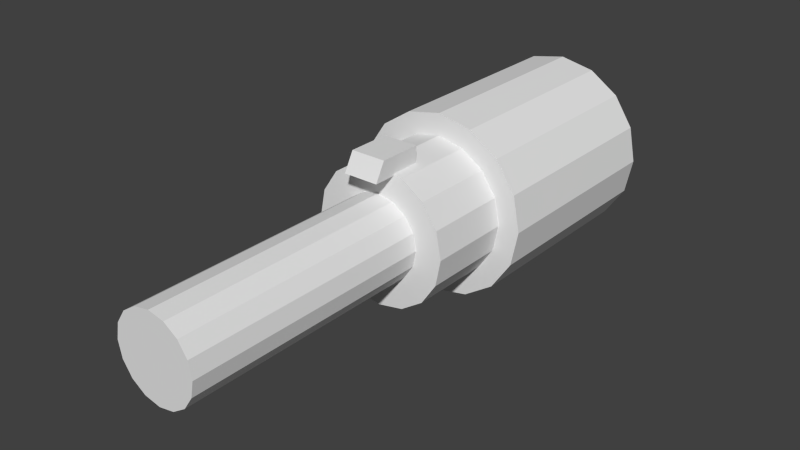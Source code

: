 # Source: g_conc.blend  (saved by Blender 2.72.0; exported with 4.5.12 LTS)
import bpy
from mathutils import Matrix  # noqa: F401  (used for matrix-valued properties, if any)

bpy.ops.wm.read_factory_settings(use_empty=True)
scene = bpy.context.scene
scene.name = 'Scene'

# ---- collections
col_collection_1 = bpy.data.collections.new('Collection 1'); scene.collection.children.link(col_collection_1)

# ---- world
world_world = bpy.data.worlds.new('World'); scene.world = world_world
world_world.color = (0.05088, 0.05088, 0.05088)
world_world.use_sun_shadow = False
world_world.sun_shadow_jitter_overblur = 0.0
world_world.cycles.sampling_method = 'MANUAL'
world_world.cycles.sample_map_resolution = 256

# ---- meshes
me_cylinder_253 = bpy.data.meshes.new('Cylinder.253')
me_cylinder_253.from_pydata([(0.0, 0.07703, 0.06064), (0.0, 0.008445, 0.06064), (0.01166, 0.07703, 0.05832), (0.01166, 0.008445, 0.05832), (0.02154, 0.07703, 0.05172), (0.02154, 0.008445, 0.05172), (0.02815, 0.07703, 0.04183), (0.02815, 0.008445, 0.04183), (0.03047, 0.07703, 0.03017), (0.03047, 0.008445, 0.03017), (0.02815, 0.07703, 0.01851), (0.02815, 0.008445, 0.01851), (0.02154, 0.07703, 0.00863), (0.02154, 0.008445, 0.00863), (0.01166, 0.07703, 0.002025), (0.01166, 0.008445, 0.002025), (4.601e-09, 0.07703, -0.0002942), (4.601e-09, 0.008445, -0.0002942), (-0.01166, 0.07703, 0.002025), (-0.01166, 0.008445, 0.002025), (-0.02154, 0.07703, 0.00863), (-0.02154, 0.008445, 0.00863), (-0.02815, 0.07703, 0.01851), (-0.02815, 0.008445, 0.01851), (-0.03047, 0.07703, 0.03017), (-0.03047, 0.008445, 0.03017), (-0.02815, 0.07703, 0.04183), (-0.02815, 0.008445, 0.04183), (-0.02154, 0.07703, 0.05172), (-0.02154, 0.008445, 0.05172), (-0.01166, 0.07703, 0.05832), (-0.01166, 0.008445, 0.05832), (2.722e-10, 0.008445, 0.05338), (0.00888, 0.008445, 0.05161), (0.01641, 0.008445, 0.04658), (0.02144, 0.008445, 0.03905), (0.0232, 0.008445, 0.03017), (0.02144, 0.008445, 0.02129), (0.01641, 0.008445, 0.01377), (0.00888, 0.008445, 0.008736), (3.776e-09, 0.008445, 0.00697), (-0.00888, 0.008445, 0.008736), (-0.01641, 0.008445, 0.01377), (-0.02144, 0.008445, 0.02129), (-0.0232, 0.008445, 0.03017), (-0.02144, 0.008445, 0.03905), (-0.01641, 0.008445, 0.04658), (-0.00888, 0.008445, 0.05161), (0.005868, -0.02392, 0.0577), (0.005868, -0.009698, 0.0577), (-0.005868, -0.009698, 0.0577), (-0.005868, -0.02392, 0.0577), (0.005868, -0.02728, 0.05159), (0.005868, -0.009698, 0.05159), (-0.005868, -0.009698, 0.05159), (-0.005868, -0.02728, 0.05159), (-0.005424, -0.1034, 0.04327), (-0.01002, -0.1034, 0.0402), (-0.01309, -0.1034, 0.0356), (-0.01417, -0.1034, 0.03017), (-0.01309, -0.1034, 0.02475), (-0.01002, -0.1034, 0.02015), (-0.005424, -0.1034, 0.01708), (2.969e-09, -0.1034, 0.016), (0.005424, -0.1034, 0.01708), (0.01002, -0.1034, 0.02015), (0.01309, -0.1034, 0.02475), (0.01417, -0.1034, 0.03017), (0.01309, -0.1034, 0.0356), (0.01002, -0.1034, 0.0402), (0.005424, -0.1034, 0.04327), (8.288e-10, -0.1034, 0.04435), (8.288e-10, -0.01976, 0.04435), (0.005424, -0.01976, 0.04327), (0.01002, -0.01976, 0.0402), (0.01309, -0.01976, 0.0356), (0.01417, -0.01976, 0.03017), (0.01309, -0.01976, 0.02475), (0.01002, -0.01976, 0.02015), (0.005424, -0.01976, 0.01708), (2.969e-09, -0.01976, 0.016), (-0.005424, -0.01976, 0.01708), (-0.01002, -0.01976, 0.02015), (-0.01309, -0.01976, 0.02475), (-0.01417, -0.01976, 0.03017), (-0.01309, -0.01976, 0.0356), (-0.01002, -0.01976, 0.0402), (-0.005424, -0.01976, 0.04327), (-0.00888, -0.01976, 0.05161), (-0.01641, -0.01976, 0.04658), (-0.02144, -0.01976, 0.03905), (-0.0232, -0.01976, 0.03017), (-0.02144, -0.01976, 0.02129), (-0.01641, -0.01976, 0.01377), (-0.00888, -0.01976, 0.008736), (3.776e-09, -0.01976, 0.00697), (0.00888, -0.01976, 0.008736), (0.01641, -0.01976, 0.01377), (0.02144, -0.01976, 0.02129), (0.0232, -0.01976, 0.03017), (0.02144, -0.01976, 0.03905), (0.01641, -0.01976, 0.04658), (0.00888, -0.01976, 0.05161), (2.722e-10, -0.01976, 0.05338), (2.09e-10, 0.07703, 0.05503), (0.009513, 0.07703, 0.05314), (0.01758, 0.07703, 0.04775), (0.02297, 0.07703, 0.03969), (0.02486, 0.07703, 0.03017), (0.02297, 0.07703, 0.02066), (0.01758, 0.07703, 0.0126), (0.009513, 0.07703, 0.007208), (3.962e-09, 0.07703, 0.005316), (-0.009513, 0.07703, 0.007208), (-0.01758, 0.07703, 0.0126), (-0.02297, 0.07703, 0.02066), (-0.02486, 0.07703, 0.03017), (-0.02297, 0.07703, 0.03969), (-0.01758, 0.07703, 0.04775), (-0.009513, 0.07703, 0.05314), (2.692e-10, 0.0836, 0.05503), (0.009513, 0.0836, 0.05314), (0.01758, 0.0836, 0.04775), (0.02297, 0.0836, 0.03969), (0.02486, 0.0836, 0.03017), (0.02297, 0.0836, 0.02066), (0.01758, 0.0836, 0.0126), (0.009513, 0.0836, 0.007208), (4.023e-09, 0.0836, 0.005316), (-0.009513, 0.0836, 0.007208), (-0.01758, 0.0836, 0.0126), (-0.02297, 0.0836, 0.02066), (-0.02486, 0.0836, 0.03017), (-0.02297, 0.0836, 0.03969), (-0.01758, 0.0836, 0.04775), (-0.009513, 0.0836, 0.05314)], [], [(0, 1, 3, 2), (2, 3, 5, 4), (4, 5, 7, 6), (6, 7, 9, 8), (8, 9, 11, 10), (10, 11, 13, 12), (12, 13, 15, 14), (14, 15, 17, 16), (16, 17, 19, 18), (18, 19, 21, 20), (20, 21, 23, 22), (22, 23, 25, 24), (24, 25, 27, 26), (26, 27, 29, 28), (13, 11, 37, 38), (30, 31, 1, 0), (28, 29, 31, 30), (2, 4, 106, 105), (19, 17, 40, 41), (25, 23, 43, 44), (9, 7, 35, 36), (31, 29, 46, 47), (15, 13, 38, 39), (21, 19, 41, 42), (5, 3, 33, 34), (27, 25, 44, 45), (11, 9, 36, 37), (1, 31, 47, 32), (3, 1, 32, 33), (17, 15, 39, 40), (23, 21, 42, 43), (7, 5, 34, 35), (29, 27, 45, 46), (71, 56, 57, 58, 59, 60, 61, 62, 63, 64, 65, 66, 67, 68, 69, 70), (80, 79, 64, 63), (82, 81, 62, 61), (84, 83, 60, 59), (73, 72, 71, 70), (86, 85, 58, 57), (75, 74, 69, 68), (72, 87, 56, 71), (77, 76, 67, 66), (79, 78, 65, 64), (81, 80, 63, 62), (83, 82, 61, 60), (85, 84, 59, 58), (74, 73, 70, 69), (87, 86, 57, 56), (76, 75, 68, 67), (78, 77, 66, 65), (95, 96, 79, 80), (97, 98, 77, 78), (99, 100, 75, 76), (88, 89, 86, 87), (101, 102, 73, 74), (90, 91, 84, 85), (92, 93, 82, 83), (94, 95, 80, 81), (96, 97, 78, 79), (98, 99, 76, 77), (103, 88, 87, 72), (100, 101, 74, 75), (89, 90, 85, 86), (102, 103, 72, 73), (91, 92, 83, 84), (93, 94, 81, 82), (32, 47, 88, 103), (37, 36, 99, 98), (39, 38, 97, 96), (41, 40, 95, 94), (43, 42, 93, 92), (45, 44, 91, 90), (34, 33, 102, 101), (47, 46, 89, 88), (36, 35, 100, 99), (38, 37, 98, 97), (40, 39, 96, 95), (42, 41, 94, 93), (44, 43, 92, 91), (32, 103, 102, 33), (46, 45, 90, 89), (35, 34, 101, 100), (51, 50, 54, 55), (50, 49, 53, 54), (49, 48, 52, 53), (48, 51, 55, 52), (55, 54, 53, 52), (48, 49, 50, 51), (107, 108, 124, 123), (24, 26, 117, 116), (8, 10, 109, 108), (30, 0, 104, 119), (0, 2, 105, 104), (14, 16, 112, 111), (20, 22, 115, 114), (4, 6, 107, 106), (26, 28, 118, 117), (10, 12, 110, 109), (16, 18, 113, 112), (22, 24, 116, 115), (6, 8, 108, 107), (28, 30, 119, 118), (12, 14, 111, 110), (18, 20, 114, 113), (120, 121, 122, 123, 124, 125, 126, 127, 128, 129, 130, 131, 132, 133, 134, 135), (118, 119, 135, 134), (105, 106, 122, 121), (116, 117, 133, 132), (114, 115, 131, 130), (112, 113, 129, 128), (110, 111, 127, 126), (108, 109, 125, 124), (119, 104, 120, 135), (106, 107, 123, 122), (117, 118, 134, 133), (104, 105, 121, 120), (115, 116, 132, 131), (113, 114, 130, 129), (111, 112, 128, 127), (109, 110, 126, 125)])
_uv = me_cylinder_253.uv_layers.new(name='UVMap')
_uv.uv.foreach_set('vector', [0.3695, 0.1923, 0.004162, 0.1923, 0.004162, 0.1716, 0.3695, 0.1716, 0.3695, 0.1781, 0.004162, 0.1781, 0.004162, 0.1444, 0.3695, 0.1444, 0.3695, 0.1509, 0.004162, 0.1509, 0.004162, 0.1302, 0.3695, 0.1302, 0.3695, 0.1302, 0.004162, 0.1302, 0.004162, 0.1095, 0.3695, 0.1095, 0.3695, 0.1095, 0.004162, 0.1095, 0.004162, 0.08873, 0.3695, 0.08873, 0.3695, 0.08873, 0.004162, 0.08873, 0.004162, 0.06801, 0.3695, 0.06801, 0.3695, 0.06801, 0.004162, 0.06801, 0.004163, 0.04729, 0.3695, 0.04729, 0.3695, 0.04729, 0.004163, 0.04729, 0.004163, 0.02656, 0.3695, 0.02656, 0.3695, 0.02656, 0.004163, 0.02656, 0.004163, 0.005841, 0.3695, 0.005841, 0.3695, 0.3374, 0.004162, 0.3374, 0.004162, 0.3167, 0.3695, 0.3167, 0.3695, 0.3167, 0.004162, 0.3167, 0.004162, 0.296, 0.3695, 0.296, 0.3695, 0.296, 0.004162, 0.296, 0.004162, 0.2752, 0.3695, 0.2752, 0.3695, 0.2752, 0.004162, 0.2752, 0.004162, 0.2545, 0.3695, 0.2545, 0.3695, 0.2545, 0.004162, 0.2545, 0.004162, 0.2338, 0.3695, 0.2338, 0.8736, 0.1614, 0.9023, 0.2035, 0.8731, 0.2154, 0.8512, 0.1833, 0.3695, 0.2131, 0.004162, 0.2131, 0.004162, 0.1923, 0.3695, 0.1923, 0.3695, 0.2393, 0.004162, 0.2393, 0.004162, 0.2076, 0.3695, 0.2076, 0.3695, 0.1716, 0.3695, 0.1509, 0.3695, 0.1509, 0.3695, 0.1716, 0.7288, 0.1333, 0.7796, 0.1234, 0.7796, 0.1544, 0.7409, 0.1619, 0.6468, 0.2532, 0.6569, 0.2035, 0.6861, 0.2154, 0.6784, 0.2532, 0.9125, 0.2532, 0.9023, 0.3029, 0.8731, 0.2911, 0.8808, 0.2532, 0.7288, 0.3732, 0.6857, 0.345, 0.7081, 0.3231, 0.7409, 0.3446, 0.8305, 0.1333, 0.8736, 0.1614, 0.8512, 0.1833, 0.8183, 0.1619, 0.6857, 0.1614, 0.7288, 0.1333, 0.7409, 0.1619, 0.7081, 0.1833, 0.8736, 0.345, 0.8305, 0.3732, 0.8183, 0.3446, 0.8512, 0.3231, 0.6569, 0.3029, 0.6468, 0.2532, 0.6784, 0.2532, 0.6861, 0.2911, 0.9023, 0.2035, 0.9125, 0.2532, 0.8808, 0.2532, 0.8731, 0.2154, 0.7796, 0.3831, 0.7288, 0.3732, 0.7409, 0.3446, 0.7796, 0.3521, 0.8305, 0.3732, 0.7796, 0.3831, 0.7796, 0.3521, 0.8183, 0.3446, 0.7796, 0.1234, 0.8305, 0.1333, 0.8183, 0.1619, 0.7796, 0.1544, 0.6569, 0.2035, 0.6857, 0.1614, 0.7081, 0.1833, 0.6861, 0.2154, 0.9023, 0.3029, 0.8736, 0.345, 0.8512, 0.3231, 0.8731, 0.2911, 0.6857, 0.345, 0.6569, 0.3029, 0.6861, 0.2911, 0.7081, 0.3231, 0.7799, 0.3816, 0.7297, 0.3716, 0.6871, 0.3431, 0.6587, 0.3006, 0.6487, 0.2503, 0.6587, 0.2001, 0.6871, 0.1575, 0.7297, 0.1291, 0.7799, 0.1191, 0.8301, 0.1291, 0.8727, 0.1575, 0.9012, 0.2001, 0.9112, 0.2503, 0.9012, 0.3006, 0.8727, 0.3431, 0.8301, 0.3716, 0.3709, 0.3516, 0.3709, 0.3762, 0.003421, 0.3762, 0.003421, 0.3516, 0.3709, 0.6949, 0.3709, 0.7195, 0.003421, 0.7195, 0.003421, 0.6949, 0.3709, 0.6459, 0.3709, 0.6704, 0.003421, 0.6704, 0.003421, 0.6459, 0.3709, 0.5233, 0.3709, 0.5478, 0.003421, 0.5478, 0.003421, 0.5233, 0.3709, 0.5983, 0.3709, 0.6335, 0.003421, 0.6335, 0.003421, 0.5983, 0.3709, 0.4731, 0.3709, 0.5154, 0.003421, 0.5154, 0.003421, 0.4731, 0.3709, 0.5478, 0.3709, 0.5723, 0.003421, 0.5723, 0.003421, 0.5478, 0.3709, 0.4252, 0.3709, 0.4497, 0.003421, 0.4497, 0.003421, 0.4252, 0.3709, 0.3762, 0.3709, 0.4007, 0.003421, 0.4007, 0.003421, 0.3762, 0.3709, 0.7195, 0.3709, 0.744, 0.003421, 0.744, 0.003421, 0.7195, 0.3709, 0.6704, 0.3709, 0.6949, 0.003421, 0.6949, 0.003421, 0.6704, 0.3709, 0.6214, 0.3709, 0.6459, 0.003421, 0.6459, 0.003421, 0.6214, 0.3709, 0.4988, 0.3709, 0.5233, 0.003421, 0.5233, 0.003421, 0.4988, 0.3709, 0.5665, 0.3709, 0.6105, 0.003421, 0.6105, 0.003421, 0.5665, 0.3709, 0.4497, 0.3709, 0.4742, 0.003421, 0.4742, 0.003421, 0.4497, 0.3709, 0.4007, 0.3709, 0.4252, 0.003421, 0.4252, 0.003421, 0.4007, 0.7799, 0.0355, 0.8621, 0.05185, 0.8301, 0.1291, 0.7799, 0.1191, 0.9318, 0.09842, 0.9784, 0.1681, 0.9012, 0.2001, 0.8727, 0.1575, 0.9948, 0.2503, 0.9784, 0.3326, 0.9012, 0.3006, 0.9112, 0.2503, 0.6977, 0.4488, 0.628, 0.4023, 0.6871, 0.3431, 0.7297, 0.3716, 0.9318, 0.4023, 0.8621, 0.4488, 0.8301, 0.3716, 0.8727, 0.3431, 0.5814, 0.3326, 0.5651, 0.2503, 0.6487, 0.2503, 0.6587, 0.3006, 0.5814, 0.1681, 0.628, 0.09842, 0.6871, 0.1575, 0.6587, 0.2001, 0.6977, 0.05185, 0.7799, 0.0355, 0.7799, 0.1191, 0.7297, 0.1291, 0.8621, 0.05185, 0.9318, 0.09842, 0.8727, 0.1575, 0.8301, 0.1291, 0.9784, 0.1681, 0.9948, 0.2503, 0.9112, 0.2503, 0.9012, 0.2001, 0.7799, 0.4652, 0.6977, 0.4488, 0.7297, 0.3716, 0.7799, 0.3816, 0.9784, 0.3326, 0.9318, 0.4023, 0.8727, 0.3431, 0.9012, 0.3006, 0.628, 0.4023, 0.5814, 0.3326, 0.6587, 0.3006, 0.6871, 0.3431, 0.8621, 0.4488, 0.7799, 0.4652, 0.7799, 0.3816, 0.8301, 0.3716, 0.5651, 0.2503, 0.5814, 0.1681, 0.6587, 0.2001, 0.6487, 0.2503, 0.628, 0.09842, 0.6977, 0.05185, 0.7297, 0.1291, 0.6871, 0.1575, 0.5603, 0.1711, 0.5603, 0.192, 0.3802, 0.192, 0.3802, 0.1711, 0.5603, 0.06634, 0.5603, 0.08728, 0.3802, 0.08728, 0.3802, 0.06634, 0.5603, 0.02445, 0.5603, 0.04539, 0.3802, 0.04539, 0.3802, 0.02445, 0.5603, 0.3176, 0.5603, 0.3386, 0.3802, 0.3386, 0.3802, 0.3176, 0.5603, 0.2758, 0.5603, 0.2967, 0.3802, 0.2967, 0.3802, 0.2758, 0.5603, 0.2339, 0.5603, 0.2548, 0.3802, 0.2548, 0.3802, 0.2339, 0.5603, 0.1292, 0.5603, 0.1501, 0.3802, 0.1501, 0.3802, 0.1292, 0.5603, 0.192, 0.5603, 0.2129, 0.3802, 0.2129, 0.3802, 0.192, 0.5603, 0.08728, 0.5603, 0.1082, 0.3802, 0.1082, 0.3802, 0.08728, 0.5603, 0.04539, 0.5603, 0.06634, 0.3802, 0.06634, 0.3802, 0.04539, 0.5603, 0.003508, 0.5603, 0.02445, 0.3802, 0.02445, 0.3802, 0.003508, 0.5603, 0.2967, 0.5603, 0.3176, 0.3802, 0.3176, 0.3802, 0.2967, 0.5603, 0.2548, 0.5603, 0.2758, 0.3802, 0.2758, 0.3802, 0.2548, 0.3815, 0.1849, 0.5592, 0.1849, 0.5592, 0.136, 0.3815, 0.136, 0.5603, 0.2129, 0.5603, 0.2339, 0.3802, 0.2339, 0.3802, 0.2129, 0.5603, 0.1082, 0.5603, 0.1292, 0.3802, 0.1292, 0.3802, 0.1082, 0.3753, 0.9982, 0.4528, 0.9982, 0.4528, 0.9406, 0.357, 0.9406, 0.3547, 0.9659, 0.4186, 0.9659, 0.4186, 0.9438, 0.3547, 0.9438, 0.4528, 0.9982, 0.3753, 0.9982, 0.357, 0.9406, 0.4528, 0.9406, 0.382, 0.9952, 0.3463, 0.9952, 0.3463, 0.9731, 0.382, 0.9731, 0.441, 0.9432, 0.441, 0.9968, 0.4671, 0.9968, 0.4671, 0.9432, 0.3819, 0.9734, 0.4508, 0.9734, 0.4508, 0.9952, 0.3819, 0.9952, 0.9688, 0.7021, 0.9688, 0.693, 0.9945, 0.693, 0.9945, 0.7021, 0.3695, 0.2752, 0.3695, 0.2545, 0.3695, 0.2545, 0.3695, 0.2752, 0.3695, 0.1095, 0.3695, 0.08873, 0.3695, 0.08873, 0.3695, 0.1095, 0.3695, 0.2131, 0.3695, 0.1923, 0.3695, 0.1923, 0.3695, 0.2131, 0.3695, 0.1923, 0.3695, 0.1716, 0.3695, 0.1716, 0.3695, 0.1923, 0.3695, 0.04729, 0.3695, 0.02656, 0.3695, 0.02656, 0.3695, 0.04729, 0.3695, 0.3167, 0.3695, 0.296, 0.3695, 0.296, 0.3695, 0.3167, 0.3695, 0.1509, 0.3695, 0.1302, 0.3695, 0.1302, 0.3695, 0.1509, 0.3695, 0.2545, 0.3695, 0.2338, 0.3695, 0.2338, 0.3695, 0.2545, 0.3695, 0.08873, 0.3695, 0.06801, 0.3695, 0.06801, 0.3695, 0.08873, 0.3695, 0.02656, 0.3695, 0.005841, 0.3695, 0.005841, 0.3695, 0.02656, 0.3695, 0.296, 0.3695, 0.2752, 0.3695, 0.2752, 0.3695, 0.296, 0.3695, 0.1302, 0.3695, 0.1095, 0.3695, 0.1095, 0.3695, 0.1302, 0.3695, 0.2338, 0.3695, 0.2131, 0.3695, 0.2131, 0.3695, 0.2338, 0.3695, 0.06801, 0.3695, 0.04729, 0.3695, 0.04729, 0.3695, 0.06801, 0.3695, 0.3374, 0.3695, 0.3167, 0.3695, 0.3167, 0.3695, 0.3374, 0.7815, 0.4496, 0.7036, 0.4344, 0.6376, 0.3913, 0.5935, 0.3269, 0.578, 0.2508, 0.5935, 0.1747, 0.6376, 0.1102, 0.7036, 0.06712, 0.7815, 0.05199, 0.8593, 0.06712, 0.9253, 0.1102, 0.9694, 0.1747, 0.9849, 0.2508, 0.9694, 0.3269, 0.9253, 0.3913, 0.8593, 0.4344, 0.9688, 0.8975, 0.9688, 0.8586, 0.9945, 0.8586, 0.9945, 0.8975, 0.9688, 0.7669, 0.9688, 0.7281, 0.9945, 0.7281, 0.9945, 0.7669, 0.9688, 0.9326, 0.9688, 0.9235, 0.9945, 0.9235, 0.9945, 0.9326, 0.9688, 0.8975, 0.9688, 0.9235, 0.9945, 0.9235, 0.9945, 0.8975, 0.9688, 0.8128, 0.9688, 0.8586, 0.9945, 0.8586, 0.9945, 0.8128, 0.9688, 0.7281, 0.9688, 0.7669, 0.9945, 0.7669, 0.9945, 0.7281, 0.9688, 0.693, 0.9688, 0.7021, 0.9945, 0.7021, 0.9945, 0.693, 0.9688, 0.8586, 0.9688, 0.8128, 0.9945, 0.8128, 0.9945, 0.8586, 0.9688, 0.7281, 0.9688, 0.7021, 0.9945, 0.7021, 0.9945, 0.7281, 0.9688, 0.9235, 0.9688, 0.8975, 0.9945, 0.8975, 0.9945, 0.9235, 0.9688, 0.8128, 0.9688, 0.7669, 0.9945, 0.7669, 0.9945, 0.8128, 0.9688, 0.9235, 0.9688, 0.9326, 0.9945, 0.9326, 0.9945, 0.9235, 0.9688, 0.8586, 0.9688, 0.8975, 0.9945, 0.8975, 0.9945, 0.8586, 0.9688, 0.7669, 0.9688, 0.8128, 0.9945, 0.8128, 0.9945, 0.7669, 0.9688, 0.7021, 0.9688, 0.7281, 0.9945, 0.7281, 0.9945, 0.7021])
me_cylinder_253.use_remesh_preserve_volume = False
me_cylinder_253.use_remesh_preserve_attributes = False
me_cylinder_253.use_mirror_vertex_groups = False
me_cylinder_253.update()

# ---- objects
ob_cylinder = bpy.data.objects.new('Cylinder', me_cylinder_253)

# ---- transforms, parenting, visibility, modifiers, constraints
ob_cylinder.location = (0.0, 0.0, 0.0)
ob_cylinder.scale = (2.935, 2.935, 2.935)
ob_cylinder.lineart.crease_threshold = 0.0

# ---- collection membership
col_collection_1.objects.link(ob_cylinder)

# ---- scene / render settings (as saved in the file)
scene.frame_start = 1; scene.frame_end = 1; scene.frame_set(1)
scene.render.engine = 'BLENDER_EEVEE_NEXT'
scene.render.resolution_percentage = 50
scene.render.dither_intensity = 0.0
scene.cycles.use_denoising = False
scene.cycles.samples = 10
scene.cycles.sampling_pattern = 'TABULATED_SOBOL'
scene.cycles.light_sampling_threshold = 0.0
scene.cycles.use_adaptive_sampling = False
scene.cycles.use_light_tree = False
scene.cycles.blur_glossy = 0.0
scene.cycles.pixel_filter_type = 'GAUSSIAN'
scene.cycles.sample_clamp_indirect = 0.0
scene.view_settings.view_transform = 'Standard'
bpy.context.view_layer.update()

# ---- added for rendering (the .blend has no active camera and no usable light): camera, sun
cam_auto = bpy.data.cameras.new('AutoCamera')
cam_auto.lens = 50.0
cam_auto.sensor_width = 36.0
cam_auto.clip_end = 1000.0
ob_auto_camera = bpy.data.objects.new('AutoCamera', cam_auto)
scene.collection.objects.link(ob_auto_camera)
ob_auto_camera.location = (0.559024, -0.699866, 0.535767)
ob_auto_camera.rotation_euler = (1.09748, -7.21219e-08, 0.694738)
scene.camera = ob_auto_camera
light_auto_sun = bpy.data.lights.new('AutoSun', 'SUN')
light_auto_sun.energy = 3.0
light_auto_sun.angle = 0.0523599
ob_auto_sun = bpy.data.objects.new('AutoSun', light_auto_sun)
scene.collection.objects.link(ob_auto_sun)
ob_auto_sun.rotation_euler = (0.872665, 0.174533, 0.523599)
bpy.context.view_layer.update()
